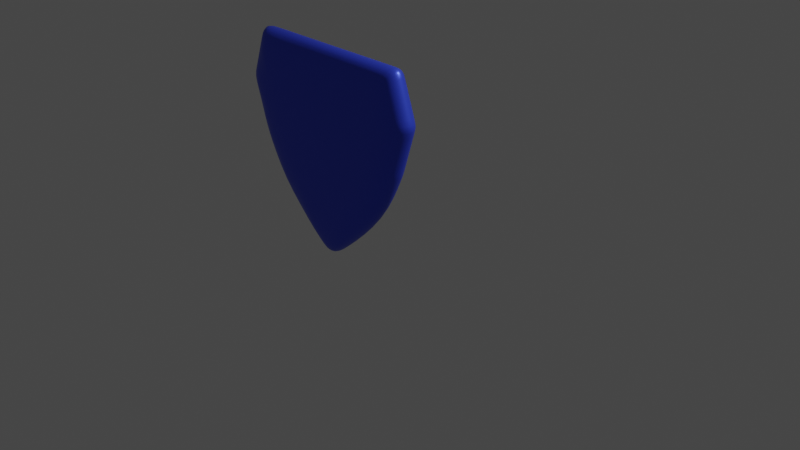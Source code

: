 # Source: Shield_2_.blend  (saved by Blender 2.90.8; exported with 4.5.12 LTS)
import bpy
from mathutils import Matrix  # noqa: F401  (used for matrix-valued properties, if any)

bpy.ops.wm.read_factory_settings(use_empty=True)
scene = bpy.context.scene
scene.name = 'Scene'

# ---- collections
col_collection = bpy.data.collections.new('Collection'); scene.collection.children.link(col_collection)

# ---- materials (node trees are filled in below, after node groups)
mat_shield = bpy.data.materials.new('Shield')
mat_shield.alpha_threshold = 0.0
mat_shield.use_transparent_shadow = False
mat_shield.line_color = (0.0, 0.0, 0.0, 1.0)
mat_material_001 = bpy.data.materials.new('Material.001')
mat_material_001.use_transparent_shadow = False

# ---- material node trees
mat_shield.use_nodes = True; mat_shield.node_tree.nodes.clear()
_N = mat_shield.node_tree.nodes; _L = mat_shield.node_tree.links
n0 = _N.new('ShaderNodeOutputMaterial'); n0.name = 'Material Output'; n0.location = (300, 300)
n1 = _N.new('ShaderNodeBsdfPrincipled'); n1.name = 'Principled BSDF'; n1.location = (10, 300)
n1.distribution = 'GGX'
n1.subsurface_method = 'BURLEY'
n1.inputs[0].default_value = (0.04277, 0.07973, 0.8, 1.0)
n1.inputs[1].default_value = 0.5
n1.inputs[2].default_value = 0.4
n1.inputs[3].default_value = 1.45
n1.inputs[27].default_value = (0.0, 0.0, 0.0, 1.0)
n1.inputs[28].default_value = 1.0
_L.new(n1.outputs[0], n0.inputs[0])
n0.is_active_output = True
mat_material_001.use_nodes = True; mat_material_001.node_tree.nodes.clear()
_N = mat_material_001.node_tree.nodes; _L = mat_material_001.node_tree.links
n0 = _N.new('ShaderNodeOutputMaterial'); n0.name = 'Material Output'; n0.location = (300, 300)
n1 = _N.new('ShaderNodeEmission'); n1.name = 'Emission'; n1.location = (8, 303)
n1.inputs[0].default_value = (0.7768, 1.0, 0.05327, 1.0)
n1.inputs[1].default_value = 5.3
_L.new(n1.outputs[0], n0.inputs[0])
n0.is_active_output = True

# ---- world
world_world = bpy.data.worlds.new('World'); scene.world = world_world
world_world.use_nodes = True; world_world.node_tree.nodes.clear()
_N = world_world.node_tree.nodes; _L = world_world.node_tree.links
n0 = _N.new('ShaderNodeOutputWorld'); n0.name = 'World Output'; n0.location = (300, 300)
n1 = _N.new('ShaderNodeBackground'); n1.name = 'Background'; n1.location = (10, 300)
n1.inputs[0].default_value = (0.05088, 0.05088, 0.05088, 1.0)
_L.new(n1.outputs[0], n0.inputs[0])
n0.is_active_output = True
world_world.color = (0.05088, 0.05088, 0.05088)
world_world.use_sun_shadow = False
world_world.sun_shadow_jitter_overblur = 0.0

# ---- cameras
cam_camera = bpy.data.cameras.new('Camera')
cam_camera.clip_end = 100.0
cam_camera.ortho_scale = 7.314

# ---- lights
light_light = bpy.data.lights.new('Light', 'POINT')
light_light.transmission_factor = 0.0
light_light.energy = 1000.0
light_light.shadow_soft_size = 0.1
light_light.shadow_maximum_resolution = 0.006
light_light.use_absolute_resolution = True

# ---- meshes
me_cube = bpy.data.meshes.new('Cube')
me_cube.from_pydata([(0.8134, -0.6986, 0.8927), (0.906, -0.806, 1.0), (0.07375, -0.6986, -0.9143), (0.139, -0.806, -1.0), (0.8134, -1.0, 0.8927), (0.906, -0.8927, 1.0), (0.07375, -1.0, -0.9143), (0.139, -0.8927, -1.0), (0.8157, -1.0, 0.03829), (0.9162, -0.8927, 0.0), (0.8157, -0.6986, 0.03829), (0.9162, -0.806, 0.0), (0.0, -0.6986, -0.9611), (0.0, -0.806, -1.088), (0.0, -1.0, 0.8927), (0.0, -0.8927, 1.0), (0.0, -0.8927, -1.088), (7.451e-09, -1.0, -0.9611), (0.0, -0.806, 1.0), (0.0, -0.6986, 0.8927), (0.6915, -0.806, -0.5), (0.6028, -0.6986, -0.4355), (0.6915, -0.8927, -0.5), (0.6028, -1.0, -0.4355), (1.074, -0.8927, 0.5), (0.9642, -1.0, 0.5087), (0.9642, -0.6986, 0.5087), (1.074, -0.806, 0.5), (0.906, -0.8927, 1.0), (0.8134, -1.0, 0.8927), (0.906, -0.806, 1.0), (0.8134, -0.6986, 0.8927), (0.9641, -1.0, 0.509), (1.074, -0.8927, 0.5003), (1.074, -0.806, 0.5003), (0.9641, -0.6986, 0.509), (0.8157, -1.0, 0.03829), (0.9162, -0.8927, 0.0), (0.9162, -0.806, 0.0), (0.8157, -0.6986, 0.03829)], [], [(8, 36, 25, 32, 4, 29, 14, 17, 6, 23), (3, 20, 22, 7), (3, 7, 16, 13), (20, 11, 9, 22), (19, 31, 0, 35, 26, 39, 10, 21, 2, 12), (34, 1, 5, 33), (30, 1, 0, 31), (38, 27, 24, 37), (11, 20, 21, 10), (20, 3, 2, 21), (23, 6, 7, 22), (28, 15, 14, 29), (36, 8, 9, 37), (38, 11, 10, 39), (8, 23, 22, 9), (32, 25, 24, 33), (34, 27, 26, 35), (16, 7, 6, 17), (30, 18, 15, 28), (3, 13, 12, 2), (1, 30, 28, 5), (5, 28, 29, 4), (18, 30, 31, 19), (1, 34, 35, 0), (4, 32, 33, 5), (27, 34, 33, 24), (27, 38, 39, 26), (25, 36, 37, 24), (11, 38, 37, 9)])
me_cube.polygons.foreach_set('use_smooth', [True] * 29)
_uv = me_cube.uv_layers.new(name='UVMap')
_uv.uv.foreach_set('vector', [0.5052, 0.7626, 0.5052, 0.7626, 0.5638, 0.7595, 0.5638, 0.7595, 0.6117, 0.7623, 0.6117, 0.7623, 0.6121, 0.875, 0.3902, 0.875, 0.3923, 0.8309, 0.4463, 0.7645, 0.375, 0.589, 0.4375, 0.589, 0.4375, 0.661, 0.375, 0.661, 0.375, 0.589, 0.375, 0.661, 0.25, 0.661, 0.25, 0.589, 0.4375, 0.589, 0.5, 0.589, 0.5, 0.661, 0.4375, 0.661, 0.6121, 0.375, 0.6117, 0.4877, 0.6117, 0.4877, 0.5638, 0.4905, 0.5638, 0.4905, 0.5052, 0.4874, 0.5052, 0.4874, 0.4463, 0.4855, 0.3923, 0.4191, 0.3902, 0.375, 0.5625, 0.589, 0.625, 0.589, 0.625, 0.661, 0.5625, 0.661, 0.625, 0.5, 0.625, 0.5, 0.6117, 0.4877, 0.6117, 0.4877, 0.5, 0.589, 0.5625, 0.589, 0.5625, 0.661, 0.5, 0.661, 0.5, 0.589, 0.4375, 0.589, 0.4463, 0.4855, 0.5052, 0.4874, 0.4375, 0.589, 0.375, 0.589, 0.3923, 0.4191, 0.4463, 0.4855, 0.4463, 0.7645, 0.3923, 0.8309, 0.375, 0.661, 0.4375, 0.661, 0.625, 0.75, 0.625, 0.875, 0.6121, 0.875, 0.6117, 0.7623, 0.5052, 0.7626, 0.5052, 0.7626, 0.5, 0.661, 0.5, 0.661, 0.5, 0.589, 0.5, 0.589, 0.5052, 0.4874, 0.5052, 0.4874, 0.5052, 0.7626, 0.4463, 0.7645, 0.4375, 0.661, 0.5, 0.661, 0.5638, 0.7595, 0.5638, 0.7595, 0.5625, 0.661, 0.5625, 0.661, 0.5625, 0.589, 0.5625, 0.589, 0.5638, 0.4905, 0.5638, 0.4905, 0.375, 0.875, 0.375, 0.75, 0.3923, 0.8309, 0.3902, 0.875, 0.625, 0.589, 0.75, 0.589, 0.75, 0.661, 0.625, 0.661, 0.375, 0.5, 0.375, 0.375, 0.3902, 0.375, 0.3923, 0.4191, 0.625, 0.589, 0.625, 0.589, 0.625, 0.661, 0.625, 0.661, 0.625, 0.75, 0.625, 0.75, 0.6117, 0.7623, 0.6117, 0.7623, 0.625, 0.375, 0.625, 0.5, 0.6117, 0.4877, 0.6121, 0.375, 0.625, 0.589, 0.5625, 0.589, 0.5638, 0.4905, 0.6117, 0.4877, 0.6117, 0.7623, 0.5638, 0.7595, 0.5625, 0.661, 0.625, 0.661, 0.5625, 0.589, 0.5625, 0.589, 0.5625, 0.661, 0.5625, 0.661, 0.5625, 0.589, 0.5, 0.589, 0.5052, 0.4874, 0.5638, 0.4905, 0.5638, 0.7595, 0.5052, 0.7626, 0.5, 0.661, 0.5625, 0.661, 0.5, 0.589, 0.5, 0.589, 0.5, 0.661, 0.5, 0.661])
me_cube.materials.append(mat_shield)
me_cube.use_remesh_preserve_volume = False
me_cube.use_remesh_preserve_attributes = False
me_cube.use_mirror_vertex_groups = False
me_cube.update()
me_plane = bpy.data.meshes.new('Plane')
me_plane.from_pydata([(-0.4507, -0.6665, 1.35), (0.378, -0.6665, 0.6663), (-0.5666, -0.6614, 1.574), (-0.3473, -0.664, 1.472), (0.1985, -0.6656, 0.9149), (0.1165, -0.6665, 0.8189), (0.06051, -0.6665, 0.7606), (0.2613, -0.6659, 0.9795), (0.2851, -0.666, 0.918), (0.1256, -0.6665, 0.7483), (0.2316, -0.6662, 0.8618), (0.3512, -0.6664, 0.7444), (0.1737, -0.6664, 0.7985), (0.3022, -0.6665, 0.691), (0.2846, -0.666, 0.9202), (-0.4369, -0.6627, 1.524), (-0.5089, -0.664, 1.442), (0.1665, -0.666, 0.8773), (0.1828, -0.6661, 0.894), (0.231, -0.6663, 0.862), (0.1985, -0.6656, 0.9149), (0.1165, -0.6665, 0.8189), (0.1665, -0.666, 0.8773), (0.1665, -0.666, 0.8773), (0.1828, -0.6661, 0.894), (0.1665, -0.666, 0.8773), (0.1985, -0.6656, 0.9149), (0.1985, -0.6656, 0.9149), (0.2613, -0.6659, 0.9795), (0.06051, -0.6665, 0.7606), (0.1828, -0.6661, 0.894), (0.2613, -0.6659, 0.9795), (0.1828, -0.6661, 0.894), (0.2613, -0.6659, 0.9795), (0.1665, -0.666, 0.8773), (0.1828, -0.6661, 0.894), (0.1665, -0.666, 0.8773), (0.1828, -0.6661, 0.894), (0.1665, -0.666, 0.8773), (0.1828, -0.6661, 0.894), (0.1665, -0.666, 0.8773), (0.1828, -0.6661, 0.894), (-0.387, -0.6633, 1.499), (-0.4806, -0.6653, 1.394), (0.1761, -0.6665, 0.799), (0.1252, -0.6665, 0.7501), (0.1979, -0.6648, 0.9142), (0.1106, -0.6665, 0.8194), (-0.5018, -0.662, 1.549), (-0.5378, -0.6627, 1.508), (-0.5274, -0.6617, 1.558), (-0.5487, -0.662, 1.532), (0.3646, -0.6665, 0.7054), (0.3401, -0.6665, 0.6786), (0.3713, -0.6665, 0.6858), (0.359, -0.6665, 0.6725), (0.3579, -0.6664, 0.7249), (0.3211, -0.6665, 0.6848)], [], [(0, 47, 5, 34, 17, 23, 38, 27, 4, 46, 3), (37, 29, 6, 35), (7, 28, 39, 24, 18, 35, 6, 45, 9, 12, 10, 8, 14), (11, 19, 10, 12, 44, 13, 57, 53, 55, 1, 54, 52, 56), (32, 30, 18, 24), (23, 17, 22, 25), (34, 5, 21, 36), (38, 23, 25, 40), (41, 32, 24, 39), (31, 33, 28, 7), (4, 27, 26, 20), (20, 26, 33, 31), (40, 25, 32, 41), (25, 22, 30, 32), (36, 21, 29, 37), (22, 36, 37, 30), (3, 42, 15, 48, 50, 2, 51, 49, 16, 43, 0), (17, 34, 36, 22), (30, 37, 35, 18), (26, 40, 41, 33), (33, 41, 39, 28), (27, 38, 40, 26)])
_uv = me_plane.uv_layers.new(name='UVMap')
_uv.uv.foreach_set('vector', [0.0, 0.0, 0.3265, 0.0, 0.653, 0.0, 0.6793, 0.3308, 0.6793, 0.3308, 0.6793, 0.3308, 0.6793, 0.3308, 1.0, 0.3705, 1.0, 0.3705, 1.0, 0.6852, 1.0, 1.0, 0.62, 0.321, 0.7686, -0.0006753, 0.7686, -0.0006753, 0.8236, 0.2054, 1.0, 0.2578, 1.0, 0.2576, 0.8236, 0.2054, 0.8236, 0.2054, 0.9067, 0.1585, 0.8236, 0.2054, 0.7674, 0.0, 0.7914, 0.0, 0.8153, 0.0, 0.8733, 0.06433, 0.9403, 0.1388, 1.0, 0.205, 1.0, 0.2314, 1.0, 0.06158, 0.9702, 0.1002, 0.9403, 0.1388, 0.8733, 0.06433, 0.9126, 0.03216, 0.9519, 0.0, 0.964, 0.0, 0.976, 0.0, 0.988, 0.0, 1.0, 0.0, 1.0, 0.0154, 1.0, 0.03079, 1.0, 0.04619, 0.8236, 0.2054, 0.8236, 0.2054, 0.8236, 0.2054, 0.8236, 0.2054, 0.6793, 0.3308, 0.6793, 0.3308, 0.6793, 0.3308, 0.6793, 0.3308, 0.6793, 0.3308, 0.653, 0.0, 0.653, 0.0, 0.6793, 0.3308, 0.6793, 0.3308, 0.6793, 0.3308, 0.6793, 0.3308, 0.6793, 0.3308, 0.7359, 0.2551, 0.7862, 0.2266, 0.7862, 0.2266, 0.7608, 0.241, 1.0, 0.2578, 1.0, 0.2578, 1.0, 0.2578, 1.0, 0.2578, 1.0, 0.3705, 1.0, 0.3705, 1.0, 0.3705, 1.0, 0.3705, 0.7063, 0.5361, 0.7063, 0.5361, 1.001, 0.2574, 1.031, 0.2405, 0.6384, 0.3541, 0.6381, 0.3543, 0.7862, 0.2266, 0.7359, 0.2551, 0.6371, 0.3548, 0.6371, 0.3548, 0.9092, 0.157, 1.074, 0.06323, 0.6399, 0.3532, 0.4932, 0.09116, 0.7686, -0.0006753, 0.62, 0.321, 0.6371, 0.3548, 0.6399, 0.3532, 0.62, 0.321, 0.9092, 0.157, 1.0, 1.0, 0.75, 1.0, 0.5, 1.0, 0.25, 1.0, 0.125, 1.0, 0.0, 1.0, 0.0, 0.875, 0.0, 0.75, 0.0, 0.5, 0.0, 0.25, 0.0, 0.0, 0.6793, 0.3308, 0.6793, 0.3308, 0.6793, 0.3308, 0.6793, 0.3308, 0.9092, 0.157, 0.62, 0.321, 0.8236, 0.2054, 0.9092, 0.157, 0.7063, 0.5361, 0.6384, 0.3541, 0.7359, 0.2551, 1.001, 0.2574, 1.001, 0.2574, 0.7359, 0.2551, 0.7608, 0.241, 1.001, 0.2574, 1.0, 0.3705, 0.6793, 0.3308, 0.6793, 0.3308, 1.0, 0.3705])
me_plane.materials.append(mat_material_001)
me_plane.use_remesh_fix_poles = True
me_plane.use_remesh_preserve_attributes = False
me_plane.use_mirror_vertex_groups = False
me_plane.update()

# ---- objects
ob_cube = bpy.data.objects.new('Cube', me_cube)
ob_light = bpy.data.objects.new('Light', light_light)
ob_camera = bpy.data.objects.new('Camera', cam_camera)
ob_plane = bpy.data.objects.new('Plane', me_plane)

# ---- transforms, parenting, visibility, modifiers, constraints
ob_cube.location = (0.0, 0.0, 1.0)
ob_cube.lock_rotations_4d = False
ob_cube.empty_display_type = 'ARROWS'
ob_cube.lineart.crease_threshold = 0.0
_m = ob_cube.modifiers.new('Mirror', 'MIRROR')
_m = ob_cube.modifiers.new('Subdivision', 'SUBSURF')
_m.uv_smooth = 'PRESERVE_CORNERS'
ob_light.location = (4.076, 1.005, 5.904)
ob_light.rotation_euler = (0.6503, 0.05522, 1.866)
ob_light.lock_rotations_4d = False
ob_light.empty_display_type = 'ARROWS'
ob_light.color = (0.0, 0.0, 0.0, 0.0)
ob_light.lineart.crease_threshold = 0.0
ob_camera.location = (7.359, -6.926, 4.958)
ob_camera.rotation_euler = (1.109, 0.0, 0.8149)
ob_camera.lock_rotations_4d = False
ob_camera.empty_display_type = 'ARROWS'
ob_camera.color = (0.0, 0.0, 0.0, 0.0)
ob_camera.display_type = 'WIRE'
ob_camera.lineart.crease_threshold = 0.0
ob_plane.location = (0.0, 0.0, 0.0)
ob_plane.lineart.crease_threshold = 0.0
_m = ob_plane.modifiers.new('Subdivision', 'SUBSURF')
_m.uv_smooth = 'PRESERVE_CORNERS'

# ---- collection membership
col_collection.objects.link(ob_cube)
col_collection.objects.link(ob_light)
col_collection.objects.link(ob_camera)
col_collection.objects.link(ob_plane)

# ---- scene / render settings (as saved in the file)
scene.camera = ob_camera
scene.frame_start = 1; scene.frame_end = 250; scene.frame_set(250)
scene.render.engine = 'BLENDER_EEVEE_NEXT'
scene.cycles.use_denoising = False
scene.cycles.samples = 128
scene.cycles.sampling_pattern = 'TABULATED_SOBOL'
scene.cycles.use_adaptive_sampling = False
scene.cycles.use_light_tree = False
scene.view_settings.view_transform = 'Filmic'
bpy.context.view_layer.update()
